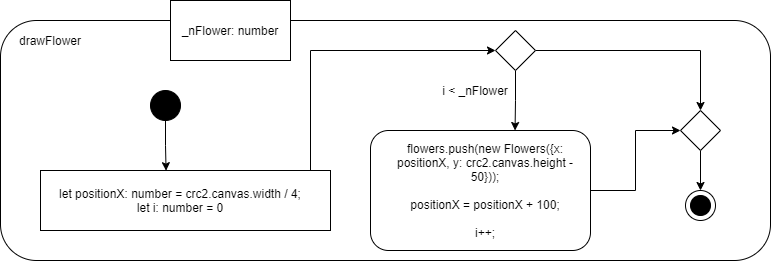

The diagram above was exported from draw.io. Its source (the exported page's mxGraphModel, read from the mxfile embedded in the PNG):
<mxGraphModel dx="673" dy="1498" grid="1" gridSize="10" guides="1" tooltips="1" connect="1" arrows="1" fold="1" page="1" pageScale="1" pageWidth="1654" pageHeight="1169" math="0" shadow="0">
  <root>
    <mxCell id="0" />
    <mxCell id="1" parent="0" />
    <mxCell id="OQSnEQMKbbLcLyFQkYxx-51" value="" style="rounded=1;whiteSpace=wrap;html=1;fillColor=#FFFFFF;" vertex="1" parent="1">
      <mxGeometry x="70" y="90" width="770" height="240" as="geometry" />
    </mxCell>
    <mxCell id="OQSnEQMKbbLcLyFQkYxx-26" value="drawFlower" style="text;html=1;strokeColor=none;fillColor=none;align=center;verticalAlign=middle;whiteSpace=wrap;rounded=0;" vertex="1" parent="1">
      <mxGeometry x="70" y="100" width="100" height="20" as="geometry" />
    </mxCell>
    <mxCell id="OQSnEQMKbbLcLyFQkYxx-27" value="" style="rounded=0;whiteSpace=wrap;html=1;fillColor=#ffffff;" vertex="1" parent="1">
      <mxGeometry x="240" y="70" width="120" height="60" as="geometry" />
    </mxCell>
    <mxCell id="OQSnEQMKbbLcLyFQkYxx-28" value="_nFlower: number" style="text;html=1;strokeColor=none;fillColor=none;align=center;verticalAlign=middle;whiteSpace=wrap;rounded=0;" vertex="1" parent="1">
      <mxGeometry x="240" y="90" width="120" height="20" as="geometry" />
    </mxCell>
    <mxCell id="OQSnEQMKbbLcLyFQkYxx-34" style="edgeStyle=orthogonalEdgeStyle;rounded=0;orthogonalLoop=1;jettySize=auto;html=1;exitX=0.5;exitY=1;exitDx=0;exitDy=0;entryX=0.433;entryY=0.003;entryDx=0;entryDy=0;entryPerimeter=0;" edge="1" parent="1" source="OQSnEQMKbbLcLyFQkYxx-29" target="OQSnEQMKbbLcLyFQkYxx-30">
      <mxGeometry relative="1" as="geometry" />
    </mxCell>
    <mxCell id="OQSnEQMKbbLcLyFQkYxx-29" value="" style="ellipse;whiteSpace=wrap;html=1;aspect=fixed;fillColor=#000000;" vertex="1" parent="1">
      <mxGeometry x="220" y="160" width="30" height="30" as="geometry" />
    </mxCell>
    <mxCell id="OQSnEQMKbbLcLyFQkYxx-50" style="edgeStyle=orthogonalEdgeStyle;rounded=0;orthogonalLoop=1;jettySize=auto;html=1;exitX=1;exitY=0.5;exitDx=0;exitDy=0;entryX=0;entryY=0.5;entryDx=0;entryDy=0;" edge="1" parent="1" source="OQSnEQMKbbLcLyFQkYxx-30" target="OQSnEQMKbbLcLyFQkYxx-36">
      <mxGeometry relative="1" as="geometry">
        <Array as="points">
          <mxPoint x="380" y="270" />
          <mxPoint x="380" y="120" />
        </Array>
      </mxGeometry>
    </mxCell>
    <mxCell id="OQSnEQMKbbLcLyFQkYxx-30" value="" style="rounded=0;whiteSpace=wrap;html=1;fillColor=#FFFFFF;" vertex="1" parent="1">
      <mxGeometry x="110" y="240" width="290" height="60" as="geometry" />
    </mxCell>
    <mxCell id="OQSnEQMKbbLcLyFQkYxx-35" value="let positionX: number = crc2.canvas.width / 4;&lt;br&gt;let i: number = 0" style="text;html=1;strokeColor=none;fillColor=none;align=center;verticalAlign=middle;whiteSpace=wrap;rounded=0;" vertex="1" parent="1">
      <mxGeometry x="110" y="260" width="280" height="20" as="geometry" />
    </mxCell>
    <mxCell id="OQSnEQMKbbLcLyFQkYxx-41" style="edgeStyle=orthogonalEdgeStyle;rounded=0;orthogonalLoop=1;jettySize=auto;html=1;exitX=0.5;exitY=1;exitDx=0;exitDy=0;entryX=0.657;entryY=0;entryDx=0;entryDy=0;entryPerimeter=0;" edge="1" parent="1" source="OQSnEQMKbbLcLyFQkYxx-36" target="OQSnEQMKbbLcLyFQkYxx-39">
      <mxGeometry relative="1" as="geometry" />
    </mxCell>
    <mxCell id="OQSnEQMKbbLcLyFQkYxx-43" style="edgeStyle=orthogonalEdgeStyle;rounded=0;orthogonalLoop=1;jettySize=auto;html=1;exitX=1;exitY=0.5;exitDx=0;exitDy=0;entryX=0.5;entryY=0;entryDx=0;entryDy=0;" edge="1" parent="1" source="OQSnEQMKbbLcLyFQkYxx-36" target="OQSnEQMKbbLcLyFQkYxx-42">
      <mxGeometry relative="1" as="geometry" />
    </mxCell>
    <mxCell id="OQSnEQMKbbLcLyFQkYxx-36" value="" style="rhombus;whiteSpace=wrap;html=1;fillColor=#FFFFFF;" vertex="1" parent="1">
      <mxGeometry x="565" y="100" width="40" height="40" as="geometry" />
    </mxCell>
    <mxCell id="OQSnEQMKbbLcLyFQkYxx-38" value="i &amp;lt; _nFlower" style="text;html=1;strokeColor=none;fillColor=none;align=center;verticalAlign=middle;whiteSpace=wrap;rounded=0;" vertex="1" parent="1">
      <mxGeometry x="485" y="150" width="120" height="20" as="geometry" />
    </mxCell>
    <mxCell id="OQSnEQMKbbLcLyFQkYxx-45" style="edgeStyle=orthogonalEdgeStyle;rounded=0;orthogonalLoop=1;jettySize=auto;html=1;exitX=1;exitY=0.5;exitDx=0;exitDy=0;entryX=0;entryY=0.5;entryDx=0;entryDy=0;" edge="1" parent="1" source="OQSnEQMKbbLcLyFQkYxx-39" target="OQSnEQMKbbLcLyFQkYxx-42">
      <mxGeometry relative="1" as="geometry" />
    </mxCell>
    <mxCell id="OQSnEQMKbbLcLyFQkYxx-39" value="" style="rounded=1;whiteSpace=wrap;html=1;fillColor=#FFFFFF;" vertex="1" parent="1">
      <mxGeometry x="440" y="200" width="220" height="120" as="geometry" />
    </mxCell>
    <mxCell id="OQSnEQMKbbLcLyFQkYxx-40" value="flowers.push(new Flowers({x: positionX, y: crc2.canvas.height - 50}));&lt;br&gt;&lt;br&gt;positionX = positionX + 100;&lt;br&gt;&lt;br&gt;i++;" style="text;html=1;strokeColor=none;fillColor=none;align=center;verticalAlign=middle;whiteSpace=wrap;rounded=0;" vertex="1" parent="1">
      <mxGeometry x="460" y="210" width="190" height="100" as="geometry" />
    </mxCell>
    <mxCell id="OQSnEQMKbbLcLyFQkYxx-47" style="edgeStyle=orthogonalEdgeStyle;rounded=0;orthogonalLoop=1;jettySize=auto;html=1;exitX=0.5;exitY=1;exitDx=0;exitDy=0;entryX=0.5;entryY=0;entryDx=0;entryDy=0;" edge="1" parent="1" source="OQSnEQMKbbLcLyFQkYxx-42" target="OQSnEQMKbbLcLyFQkYxx-46">
      <mxGeometry relative="1" as="geometry" />
    </mxCell>
    <mxCell id="OQSnEQMKbbLcLyFQkYxx-42" value="" style="rhombus;whiteSpace=wrap;html=1;fillColor=#FFFFFF;" vertex="1" parent="1">
      <mxGeometry x="750" y="180" width="40" height="40" as="geometry" />
    </mxCell>
    <mxCell id="OQSnEQMKbbLcLyFQkYxx-46" value="" style="ellipse;whiteSpace=wrap;html=1;aspect=fixed;fillColor=#FFFFFF;" vertex="1" parent="1">
      <mxGeometry x="755" y="260" width="30" height="30" as="geometry" />
    </mxCell>
    <mxCell id="OQSnEQMKbbLcLyFQkYxx-49" value="" style="ellipse;whiteSpace=wrap;html=1;aspect=fixed;fillColor=#000000;" vertex="1" parent="1">
      <mxGeometry x="760" y="265" width="20" height="20" as="geometry" />
    </mxCell>
  </root>
</mxGraphModel>